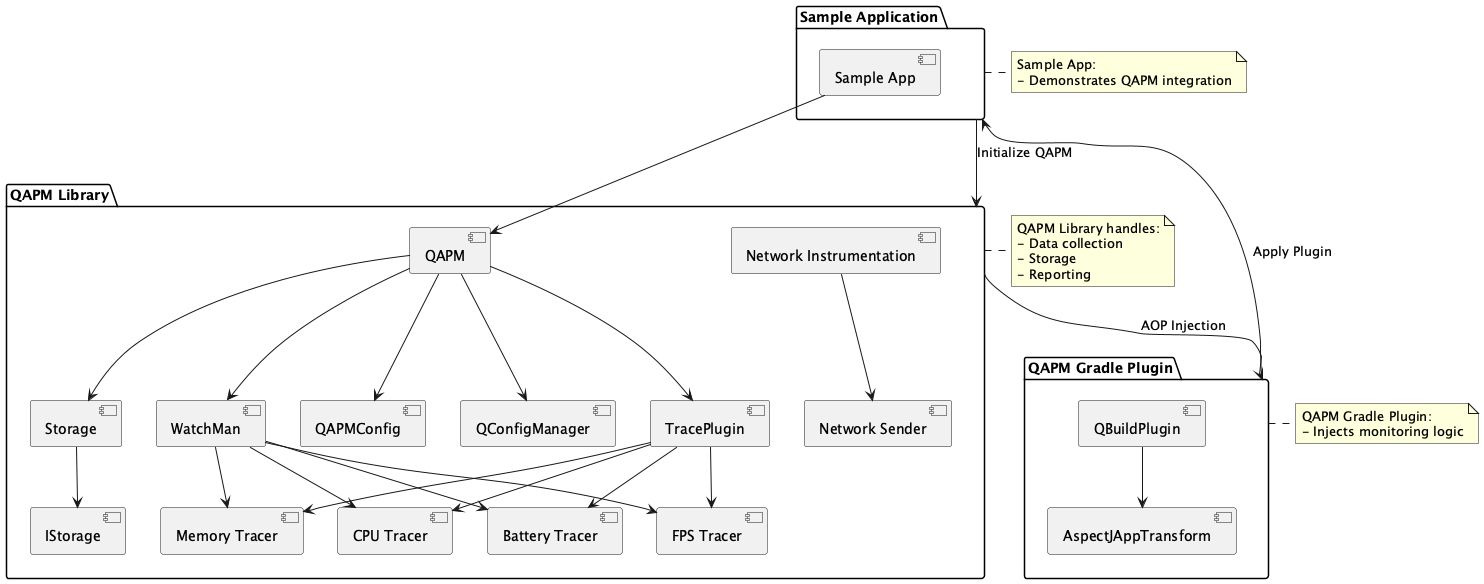

The diagram above was rendered by PlantUML. Its source (embedded in the PNG):
@startuml
package "QAPM Library" as qapm_lib {
  [QAPM] --> [QAPMConfig]
  [QAPM] --> [QConfigManager]
  [QAPM] --> [WatchMan]
  [WatchMan] --> [FPS Tracer]
  [WatchMan] --> [Memory Tracer]
  [WatchMan] --> [CPU Tracer]
  [WatchMan] --> [Battery Tracer]
  [QAPM] --> [TracePlugin]
  [TracePlugin] --> [FPS Tracer]
  [TracePlugin] --> [Memory Tracer]
  [TracePlugin] --> [CPU Tracer]
  [TracePlugin] --> [Battery Tracer]
  [QAPM] --> [Storage]
  [Storage] --> [IStorage]
  [Network Instrumentation] --> [Network Sender]
}

package "QAPM Gradle Plugin" as qapm_gradle_plugin {
  [QBuildPlugin] --> [AspectJAppTransform]
}

package "Sample Application" as qapm_sample {
  [Sample App] --> [QAPM]
}

qapm_lib --> qapm_gradle_plugin : "AOP Injection"
qapm_gradle_plugin --> qapm_sample : "Apply Plugin"
qapm_sample --> qapm_lib : "Initialize QAPM"

note right of qapm_lib
  QAPM Library handles:
  - Data collection
  - Storage
  - Reporting
end note

note right of qapm_gradle_plugin
  QAPM Gradle Plugin:
  - Injects monitoring logic
end note

note right of qapm_sample
  Sample App:
  - Demonstrates QAPM integration
end note
@enduml